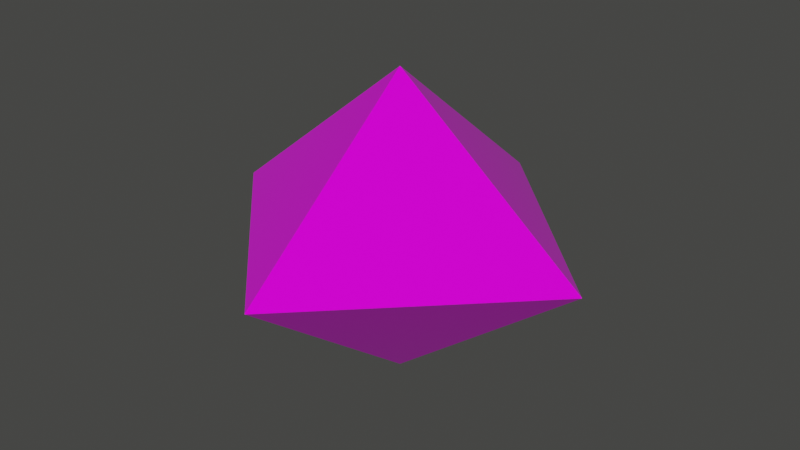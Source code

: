 # Source: diamond.blend  (saved by Blender 3.6.13; exported with 4.5.12 LTS)
import bpy
from mathutils import Matrix  # noqa: F401  (used for matrix-valued properties, if any)

bpy.ops.wm.read_factory_settings(use_empty=True)
scene = bpy.context.scene
scene.name = 'Scene'

# ---- collections
col_collection = bpy.data.collections.new('Collection'); scene.collection.children.link(col_collection)

# ---- images (referenced by path relative to the original .blend; pixels are not part of the script)
import os
ASSET_DIR = os.environ.get("B2B_ASSET_DIR", "")  # directory of the original .blend (textures are referenced by path, not embedded)
HERE = os.path.dirname(os.path.abspath(__file__))  # packed textures are extracted next to this script under _unpacked/

def load_image(name, relpath, width, height, colorspace="sRGB"):
    """Load a texture the original file referenced (path relative to the .blend, or extracted next to this script)."""
    p = next((c for c in (os.path.join(HERE, relpath), os.path.join(ASSET_DIR, relpath)) if relpath and os.path.exists(c)), "")
    if p:
        img = bpy.data.images.load(p, check_existing=True)
        img.name = name
    else:  # same state as the original file: an image datablock whose file is absent (Cycles renders it pink)
        img = bpy.data.images.new(name, width, height)
        img.source = "FILE"
        img.filepath = "//" + (relpath or name)
    img.colorspace_settings.name = colorspace
    return img
img_ame_bmp = load_image('ame.bmp', 'ame.bmp', 1024, 1024, 'sRGB')

# ---- materials (node trees are filled in below, after node groups)
mat_material = bpy.data.materials.new('Material')
mat_material.alpha_threshold = 0.0
mat_material.use_transparent_shadow = False
mat_material.roughness = 0.5
mat_material.line_color = (0.0, 0.0, 0.0, 1.0)

# ---- material node trees
mat_material.use_nodes = True; mat_material.node_tree.nodes.clear()
_N = mat_material.node_tree.nodes; _L = mat_material.node_tree.links
n0 = _N.new('ShaderNodeBsdfPrincipled'); n0.name = 'Principled BSDF'; n0.location = (10, 300)
n0.distribution = 'GGX'
n0.subsurface_method = 'RANDOM_WALK_SKIN'
n0.inputs[2].default_value = 0.0
n0.inputs[3].default_value = 1.45
n0.inputs[27].default_value = (0.0, 0.0, 0.0, 1.0)
n0.inputs[28].default_value = 1.0
n1 = _N.new('ShaderNodeTexImage'); n1.name = 'Image Texture'; n1.location = (-337, 186)
n1.image = img_ame_bmp
n2 = _N.new('ShaderNodeOutputMaterial'); n2.name = 'Material Output'; n2.location = (333, 191)
_L.new(n1.outputs[0], n0.inputs[0])
_L.new(n0.outputs[0], n2.inputs[0])
n2.is_active_output = True

# ---- world
world_world = bpy.data.worlds.new('World'); scene.world = world_world
world_world.use_nodes = True; world_world.node_tree.nodes.clear()
_N = world_world.node_tree.nodes; _L = world_world.node_tree.links
n0 = _N.new('ShaderNodeOutputWorld'); n0.name = 'World Output'; n0.location = (300, 300)
n1 = _N.new('ShaderNodeBackground'); n1.name = 'Background'; n1.location = (10, 300)
n1.inputs[0].default_value = (0.05054, 0.05086, 0.0485, 1.0)
_L.new(n1.outputs[0], n0.inputs[0])
n0.is_active_output = True
world_world.color = (0.05088, 0.05088, 0.05088)
world_world.use_sun_shadow = False
world_world.sun_shadow_jitter_overblur = 0.0

# ---- meshes
me_cube = bpy.data.meshes.new('Cube')
me_cube.from_pydata([(0.0009871, 1.0, 0.0009871), (0.0009871, 0.0009871, 0.8075), (1.0, 0.0009871, 0.0009871), (0.0009871, 0.0009871, -0.7672), (0.0009871, 1.0, -0.0009871), (1.0, 0.0009871, -0.0009871), (1.0, -0.0009871, 0.0009871), (0.0009871, -0.0009871, 0.8075), (0.0009871, -1.0, 0.0009871), (1.0, -0.0009871, -0.0009871), (0.0009871, -1.0, -0.0009871), (0.0009871, -0.0009871, -0.7672), (-0.0009871, 1.0, 0.0009871), (-1.0, 0.0009871, 0.0009871), (-0.0009871, 0.0009871, 0.8075), (-1.0, 0.0009871, -0.0009871), (-0.0009871, 1.0, -0.0009871), (-0.0009871, 0.0009871, -0.7672), (-1.0, -0.0009871, 0.0009871), (-0.0009871, -1.0, 0.0009871), (-0.0009871, -0.0009871, 0.8075), (-0.0009871, -0.0009871, -0.7672), (-0.0009871, -1.0, -0.0009871), (-1.0, -0.0009871, -0.0009871)], [], [(17, 3, 11, 21), (23, 18, 13, 15), (10, 8, 19, 22), (1, 14, 20, 7), (5, 2, 6, 9), (0, 1, 2), (3, 4, 5), (6, 7, 8), (9, 10, 11), (12, 13, 14), (15, 16, 17), (18, 19, 20), (21, 22, 23), (17, 21, 23, 15), (3, 17, 16, 4), (2, 5, 4, 0), (22, 19, 18, 23), (8, 10, 9, 6), (12, 16, 15, 13), (7, 20, 19, 8), (1, 7, 6, 2), (21, 11, 10, 22), (20, 14, 13, 18), (14, 1, 0, 12), (11, 3, 5, 9), (16, 12, 0, 4)])
_uv = me_cube.uv_layers.new(name='UVMap')
_uv.uv.foreach_set('vector', [0.2499, 0.6249, 0.2501, 0.6249, 0.2501, 0.6251, 0.2499, 0.6251, 0.4999, 0.1249, 0.5001, 0.1249, 0.5001, 0.1251, 0.4999, 0.1251, 0.4999, 0.8749, 0.5001, 0.8749, 0.5001, 0.8751, 0.4999, 0.8751, 0.7499, 0.6249, 0.7501, 0.6249, 0.7501, 0.6251, 0.7499, 0.6251, 0.4999, 0.6249, 0.5001, 0.6249, 0.5001, 0.6251, 0.4999, 0.6251, -0.001992, -0.002969, 0.9963, -0.005899, -0.001992, 1.004, 0.0005819, 0.9945, 0.0005819, -0.009307, 0.9995, 1.0, -0.006408, -0.00293, 1.006, 1.001, 0.0004283, 0.992, 0.9694, 0.003136, -9.847e-05, 0.996, -9.799e-05, 0.003137, 0.00578, -0.01749, 0.9922, 0.002851, 1.0, 0.9912, -0.004883, 1.005, 0.996, 0.00293, 0.995, 0.9979, 0.004061, 0.9976, 0.004061, 0.01085, 0.9924, 0.9976, 1.003, 0.003495, 1.006, 0.9996, 0.005635, -0.0063, 0.2499, 0.6249, 0.2499, 0.6251, 0.125, 0.6251, 0.125, 0.6249, 0.2501, 0.6249, 0.2499, 0.6249, 0.2499, 0.5, 0.2501, 0.5, 0.5001, 0.6249, 0.4999, 0.6249, 0.4999, 0.3751, 0.5001, 0.3751, 0.4999, 0.0, 0.5001, 0.0, 0.5001, 0.1249, 0.4999, 0.1249, 0.9233, 1.72, 0.9214, 1.72, 0.9214, -0.2195, 0.9233, -0.2195, 0.5001, 0.3749, 0.4999, 0.3749, 0.4999, 0.1251, 0.5001, 0.1251, 0.625, 0.8749, 0.625, 0.8751, 0.5001, 0.8751, 0.5001, 0.8749, 0.7499, 0.6249, 0.7499, 0.6251, 0.5001, 0.6251, 0.5001, 0.6249, 0.2499, 0.6251, 0.2501, 0.6251, 0.2501, 0.75, 0.2499, 0.75, 0.625, 0.1249, 0.625, 0.1251, 0.5001, 0.1251, 0.5001, 0.1249, 0.625, 0.3749, 0.625, 0.3751, 0.5001, 0.3751, 0.5001, 0.3749, 0.2501, 0.6251, 0.2501, 0.6249, 0.4999, 0.6249, 0.4999, 0.6251, 0.4999, 0.3749, 0.5001, 0.3749, 0.5001, 0.3751, 0.4999, 0.3751])
me_cube.materials.append(mat_material)
me_cube.use_mirror_vertex_groups = False
me_cube.update()

# ---- objects
ob_diamond = bpy.data.objects.new('Diamond', me_cube)

# ---- transforms, parenting, visibility, modifiers, constraints
ob_diamond.location = (0.0, 0.0, 0.0)
ob_diamond.lock_rotations_4d = False
ob_diamond.empty_display_type = 'ARROWS'
ob_diamond.lineart.crease_threshold = 0.0

# ---- collection membership
col_collection.objects.link(ob_diamond)

# ---- scene / render settings (as saved in the file)
scene.frame_start = 1; scene.frame_end = 357; scene.frame_set(19)
scene.render.engine = 'BLENDER_EEVEE_NEXT'
scene.cycles.sampling_pattern = 'TABULATED_SOBOL'
scene.view_settings.view_transform = 'Filmic'
bpy.context.view_layer.update()

# ---- added for rendering (the .blend has no active camera and no usable light): camera, sun
cam_auto = bpy.data.cameras.new('AutoCamera')
cam_auto.lens = 50.0
cam_auto.sensor_width = 36.0
cam_auto.clip_end = 1000.0
ob_auto_camera = bpy.data.objects.new('AutoCamera', cam_auto)
scene.collection.objects.link(ob_auto_camera)
ob_auto_camera.location = (2.99517, -3.5942, 2.41626)
ob_auto_camera.rotation_euler = (1.09748, -7.21219e-08, 0.694738)
scene.camera = ob_auto_camera
light_auto_sun = bpy.data.lights.new('AutoSun', 'SUN')
light_auto_sun.energy = 3.0
light_auto_sun.angle = 0.0523599
ob_auto_sun = bpy.data.objects.new('AutoSun', light_auto_sun)
scene.collection.objects.link(ob_auto_sun)
ob_auto_sun.rotation_euler = (0.872665, 0.174533, 0.523599)
bpy.context.view_layer.update()
